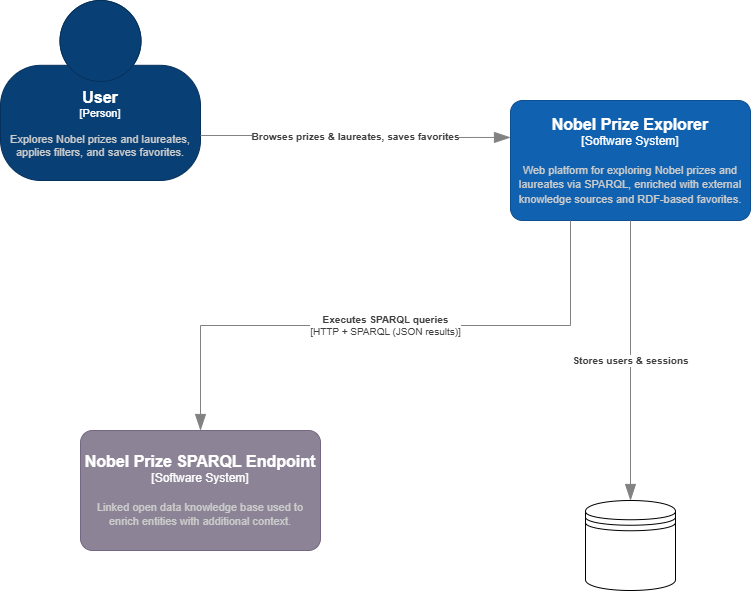

The diagram above was exported from draw.io. Its source (the exported page's mxGraphModel, read from the mxfile embedded in the PNG):
<mxGraphModel dx="1424" dy="744" grid="1" gridSize="10" guides="1" tooltips="1" connect="1" arrows="1" fold="1" page="1" pageScale="1" pageWidth="850" pageHeight="1100" math="0" shadow="0">
  <root>
    <mxCell id="0" />
    <mxCell id="1" parent="0" />
    <object placeholders="1" c4Name="User" c4Type="Person" c4Description="Explores Nobel prizes and laureates, applies filters, and saves favorites." label="&lt;font style=&quot;font-size: 16px&quot;&gt;&lt;b&gt;%c4Name%&lt;/b&gt;&lt;/font&gt;&lt;div&gt;[%c4Type%]&lt;/div&gt;&lt;br&gt;&lt;div&gt;&lt;font style=&quot;font-size: 11px&quot;&gt;&lt;font color=&quot;#cccccc&quot;&gt;%c4Description%&lt;/font&gt;&lt;/div&gt;" id="BxxQkXiXrf6aDWXgFIDK-1">
      <mxCell parent="1" style="html=1;fontSize=11;dashed=0;whiteSpace=wrap;fillColor=#083F75;strokeColor=#06315C;fontColor=#ffffff;shape=mxgraph.c4.person2;align=center;metaEdit=1;points=[[0.5,0,0],[1,0.5,0],[1,0.75,0],[0.75,1,0],[0.5,1,0],[0.25,1,0],[0,0.75,0],[0,0.5,0]];resizable=0;" vertex="1">
        <mxGeometry height="180" width="200" x="50" y="320" as="geometry" />
      </mxCell>
    </object>
    <object placeholders="1" c4Name="Nobel Prize Explorer" c4Type="Software System" c4Description="Web platform for exploring Nobel prizes and laureates via SPARQL, enriched with external knowledge sources and RDF-based favorites." label="&lt;font style=&quot;font-size: 16px&quot;&gt;&lt;b&gt;%c4Name%&lt;/b&gt;&lt;/font&gt;&lt;div&gt;[%c4Type%]&lt;/div&gt;&lt;br&gt;&lt;div&gt;&lt;font style=&quot;font-size: 11px&quot;&gt;&lt;font color=&quot;#cccccc&quot;&gt;%c4Description%&lt;/font&gt;&lt;/div&gt;" id="BxxQkXiXrf6aDWXgFIDK-2">
      <mxCell parent="1" style="rounded=1;whiteSpace=wrap;html=1;labelBackgroundColor=none;fillColor=#1061B0;fontColor=#ffffff;align=center;arcSize=10;strokeColor=#0D5091;metaEdit=1;resizable=0;points=[[0.25,0,0],[0.5,0,0],[0.75,0,0],[1,0.25,0],[1,0.5,0],[1,0.75,0],[0.75,1,0],[0.5,1,0],[0.25,1,0],[0,0.75,0],[0,0.5,0],[0,0.25,0]];" vertex="1">
        <mxGeometry height="120" width="240" x="560" y="420" as="geometry" />
      </mxCell>
    </object>
    <object placeholders="1" c4Name="Nobel Prize SPARQL Endpoint" c4Type="Software System" c4Description="Linked open data knowledge base used to enrich entities with additional context." label="&lt;font style=&quot;font-size: 16px&quot;&gt;&lt;b&gt;%c4Name%&lt;/b&gt;&lt;/font&gt;&lt;div&gt;[%c4Type%]&lt;/div&gt;&lt;br&gt;&lt;div&gt;&lt;font style=&quot;font-size: 11px&quot;&gt;&lt;font color=&quot;#cccccc&quot;&gt;%c4Description%&lt;/font&gt;&lt;/div&gt;" id="BxxQkXiXrf6aDWXgFIDK-3">
      <mxCell parent="1" style="rounded=1;whiteSpace=wrap;html=1;labelBackgroundColor=none;fillColor=#8C8496;fontColor=#ffffff;align=center;arcSize=10;strokeColor=#736782;metaEdit=1;resizable=0;points=[[0.25,0,0],[0.5,0,0],[0.75,0,0],[1,0.25,0],[1,0.5,0],[1,0.75,0],[0.75,1,0],[0.5,1,0],[0.25,1,0],[0,0.75,0],[0,0.5,0],[0,0.25,0]];" vertex="1">
        <mxGeometry height="120" width="240" x="130" y="750" as="geometry" />
      </mxCell>
    </object>
    <mxCell id="BxxQkXiXrf6aDWXgFIDK-4" parent="1" style="shape=datastore;whiteSpace=wrap;html=1;" value="" vertex="1">
      <mxGeometry height="90" width="90" x="635" y="820" as="geometry" />
    </mxCell>
    <object placeholders="1" c4Type="Relationship" c4Description="Browses prizes &amp; laureates, saves favorites" label="&lt;div style=&quot;text-align: left&quot;&gt;&lt;div style=&quot;text-align: center&quot;&gt;&lt;b&gt;%c4Description%&lt;/b&gt;&lt;/div&gt;" id="BxxQkXiXrf6aDWXgFIDK-5">
      <mxCell edge="1" parent="1" source="BxxQkXiXrf6aDWXgFIDK-1" style="endArrow=blockThin;html=1;fontSize=10;fontColor=#404040;strokeWidth=1;endFill=1;strokeColor=#828282;elbow=vertical;metaEdit=1;endSize=14;startSize=14;jumpStyle=arc;jumpSize=16;rounded=0;edgeStyle=orthogonalEdgeStyle;exitX=1;exitY=0.75;exitDx=0;exitDy=0;exitPerimeter=0;entryX=0;entryY=0.308;entryDx=0;entryDy=0;entryPerimeter=0;" target="BxxQkXiXrf6aDWXgFIDK-2">
        <mxGeometry relative="1" width="240" as="geometry">
          <mxPoint x="420" y="680" as="sourcePoint" />
          <mxPoint x="660" y="680" as="targetPoint" />
        </mxGeometry>
      </mxCell>
    </object>
    <object placeholders="1" c4Type="Relationship" c4Technology="HTTP + SPARQL (JSON results)" c4Description="Executes SPARQL queries" label="&lt;div style=&quot;text-align: left&quot;&gt;&lt;div style=&quot;text-align: center&quot;&gt;&lt;b&gt;%c4Description%&lt;/b&gt;&lt;/div&gt;&lt;div style=&quot;text-align: center&quot;&gt;[%c4Technology%]&lt;/div&gt;&lt;/div&gt;" id="BxxQkXiXrf6aDWXgFIDK-6">
      <mxCell edge="1" parent="1" source="BxxQkXiXrf6aDWXgFIDK-2" style="endArrow=blockThin;html=1;fontSize=10;fontColor=#404040;strokeWidth=1;endFill=1;strokeColor=#828282;elbow=vertical;metaEdit=1;endSize=14;startSize=14;jumpStyle=arc;jumpSize=16;rounded=0;edgeStyle=orthogonalEdgeStyle;exitX=0.25;exitY=1;exitDx=0;exitDy=0;exitPerimeter=0;" target="BxxQkXiXrf6aDWXgFIDK-3">
        <mxGeometry relative="1" width="240" as="geometry">
          <mxPoint x="420" y="680" as="sourcePoint" />
          <mxPoint x="660" y="680" as="targetPoint" />
        </mxGeometry>
      </mxCell>
    </object>
    <object placeholders="1" c4Type="Relationship" c4Description="Stores users &amp; sessions" label="&lt;div style=&quot;text-align: left&quot;&gt;&lt;div style=&quot;text-align: center&quot;&gt;&lt;b&gt;%c4Description%&lt;/b&gt;&lt;/div&gt;" id="BxxQkXiXrf6aDWXgFIDK-7">
      <mxCell edge="1" parent="1" source="BxxQkXiXrf6aDWXgFIDK-2" style="endArrow=blockThin;html=1;fontSize=10;fontColor=#404040;strokeWidth=1;endFill=1;strokeColor=#828282;elbow=vertical;metaEdit=1;endSize=14;startSize=14;jumpStyle=arc;jumpSize=16;rounded=0;edgeStyle=orthogonalEdgeStyle;exitX=0.5;exitY=1;exitDx=0;exitDy=0;exitPerimeter=0;entryX=0.5;entryY=0;entryDx=0;entryDy=0;" target="BxxQkXiXrf6aDWXgFIDK-4">
        <mxGeometry relative="1" width="240" as="geometry">
          <mxPoint x="420" y="680" as="sourcePoint" />
          <mxPoint x="660" y="680" as="targetPoint" />
        </mxGeometry>
      </mxCell>
    </object>
  </root>
</mxGraphModel>